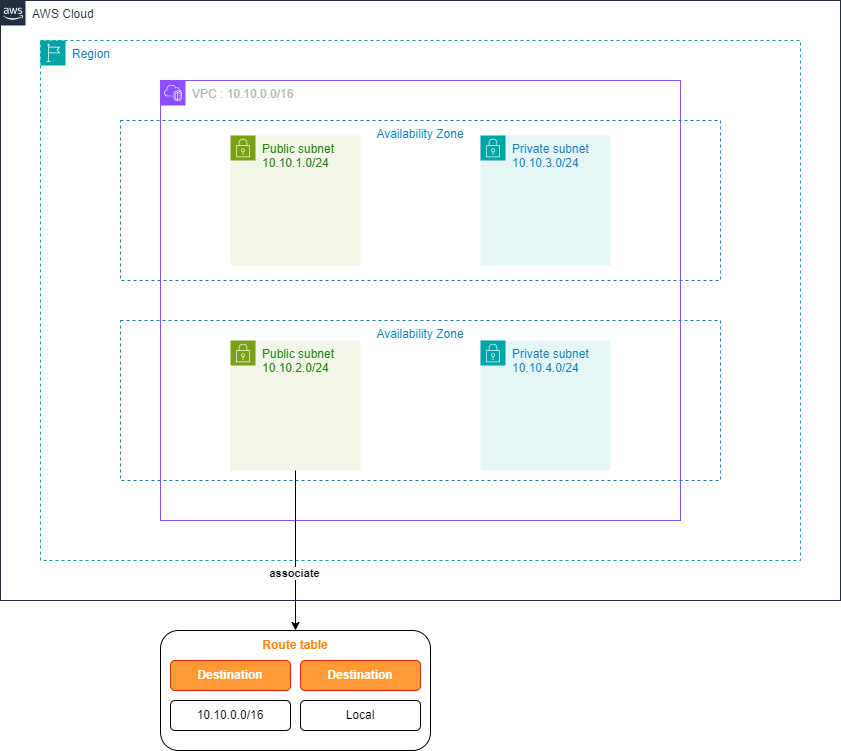

The diagram above was exported from draw.io. Its source (the exported page's mxGraphModel, read from the mxfile embedded in the PNG):
<mxGraphModel dx="1434" dy="686" grid="1" gridSize="10" guides="1" tooltips="1" connect="1" arrows="1" fold="1" page="1" pageScale="1" pageWidth="1169" pageHeight="827" math="0" shadow="0">
  <root>
    <mxCell id="0" />
    <mxCell id="1" parent="0" />
    <mxCell id="26xHUL746nbVvGMP1gU0-25" value="VPC : 10.10.0.0/16" style="points=[[0,0],[0.25,0],[0.5,0],[0.75,0],[1,0],[1,0.25],[1,0.5],[1,0.75],[1,1],[0.75,1],[0.5,1],[0.25,1],[0,1],[0,0.75],[0,0.5],[0,0.25]];outlineConnect=0;gradientColor=none;html=1;whiteSpace=wrap;fontSize=12;fontStyle=0;container=1;pointerEvents=0;collapsible=0;recursiveResize=0;shape=mxgraph.aws4.group;grIcon=mxgraph.aws4.group_vpc2;strokeColor=#8C4FFF;fillColor=none;verticalAlign=top;align=left;spacingLeft=30;fontColor=#AAB7B8;dashed=0;" vertex="1" parent="1">
      <mxGeometry x="240" y="120" width="520" height="440" as="geometry" />
    </mxCell>
    <mxCell id="26xHUL746nbVvGMP1gU0-27" value="Availability Zone" style="fillColor=none;strokeColor=#147EBA;dashed=1;verticalAlign=top;fontStyle=0;fontColor=#147EBA;whiteSpace=wrap;html=1;" vertex="1" parent="26xHUL746nbVvGMP1gU0-25">
      <mxGeometry x="-40" y="240" width="600" height="160" as="geometry" />
    </mxCell>
    <mxCell id="26xHUL746nbVvGMP1gU0-26" value="Availability Zone" style="fillColor=none;strokeColor=#147EBA;dashed=1;verticalAlign=top;fontStyle=0;fontColor=#147EBA;whiteSpace=wrap;html=1;" vertex="1" parent="26xHUL746nbVvGMP1gU0-25">
      <mxGeometry x="-40" y="40" width="600" height="160" as="geometry" />
    </mxCell>
    <mxCell id="26xHUL746nbVvGMP1gU0-28" value="Public subnet&lt;div&gt;10.10.1.0/24&lt;/div&gt;" style="points=[[0,0],[0.25,0],[0.5,0],[0.75,0],[1,0],[1,0.25],[1,0.5],[1,0.75],[1,1],[0.75,1],[0.5,1],[0.25,1],[0,1],[0,0.75],[0,0.5],[0,0.25]];outlineConnect=0;gradientColor=none;html=1;whiteSpace=wrap;fontSize=12;fontStyle=0;container=1;pointerEvents=0;collapsible=0;recursiveResize=0;shape=mxgraph.aws4.group;grIcon=mxgraph.aws4.group_security_group;grStroke=0;strokeColor=#7AA116;fillColor=#F2F6E8;verticalAlign=top;align=left;spacingLeft=30;fontColor=#248814;dashed=0;" vertex="1" parent="26xHUL746nbVvGMP1gU0-25">
      <mxGeometry x="70" y="55" width="130" height="130" as="geometry" />
    </mxCell>
    <mxCell id="26xHUL746nbVvGMP1gU0-29" value="Public subnet&lt;div&gt;10.10.2.0/24&lt;/div&gt;" style="points=[[0,0],[0.25,0],[0.5,0],[0.75,0],[1,0],[1,0.25],[1,0.5],[1,0.75],[1,1],[0.75,1],[0.5,1],[0.25,1],[0,1],[0,0.75],[0,0.5],[0,0.25]];outlineConnect=0;gradientColor=none;html=1;whiteSpace=wrap;fontSize=12;fontStyle=0;container=1;pointerEvents=0;collapsible=0;recursiveResize=0;shape=mxgraph.aws4.group;grIcon=mxgraph.aws4.group_security_group;grStroke=0;strokeColor=#7AA116;fillColor=#F2F6E8;verticalAlign=top;align=left;spacingLeft=30;fontColor=#248814;dashed=0;" vertex="1" parent="26xHUL746nbVvGMP1gU0-25">
      <mxGeometry x="70" y="260" width="130" height="130" as="geometry" />
    </mxCell>
    <mxCell id="26xHUL746nbVvGMP1gU0-30" value="Private subnet&lt;div&gt;10.10.3.0/24&lt;/div&gt;" style="points=[[0,0],[0.25,0],[0.5,0],[0.75,0],[1,0],[1,0.25],[1,0.5],[1,0.75],[1,1],[0.75,1],[0.5,1],[0.25,1],[0,1],[0,0.75],[0,0.5],[0,0.25]];outlineConnect=0;gradientColor=none;html=1;whiteSpace=wrap;fontSize=12;fontStyle=0;container=1;pointerEvents=0;collapsible=0;recursiveResize=0;shape=mxgraph.aws4.group;grIcon=mxgraph.aws4.group_security_group;grStroke=0;strokeColor=#00A4A6;fillColor=#E6F6F7;verticalAlign=top;align=left;spacingLeft=30;fontColor=#147EBA;dashed=0;" vertex="1" parent="26xHUL746nbVvGMP1gU0-25">
      <mxGeometry x="320" y="55" width="130" height="130" as="geometry" />
    </mxCell>
    <mxCell id="26xHUL746nbVvGMP1gU0-32" value="Private subnet&lt;div&gt;10.10.4.0/24&lt;/div&gt;&lt;div&gt;&lt;br&gt;&lt;/div&gt;" style="points=[[0,0],[0.25,0],[0.5,0],[0.75,0],[1,0],[1,0.25],[1,0.5],[1,0.75],[1,1],[0.75,1],[0.5,1],[0.25,1],[0,1],[0,0.75],[0,0.5],[0,0.25]];outlineConnect=0;gradientColor=none;html=1;whiteSpace=wrap;fontSize=12;fontStyle=0;container=1;pointerEvents=0;collapsible=0;recursiveResize=0;shape=mxgraph.aws4.group;grIcon=mxgraph.aws4.group_security_group;grStroke=0;strokeColor=#00A4A6;fillColor=#E6F6F7;verticalAlign=top;align=left;spacingLeft=30;fontColor=#147EBA;dashed=0;" vertex="1" parent="26xHUL746nbVvGMP1gU0-25">
      <mxGeometry x="320" y="260" width="130" height="130" as="geometry" />
    </mxCell>
    <mxCell id="26xHUL746nbVvGMP1gU0-1" value="AWS Cloud" style="points=[[0,0],[0.25,0],[0.5,0],[0.75,0],[1,0],[1,0.25],[1,0.5],[1,0.75],[1,1],[0.75,1],[0.5,1],[0.25,1],[0,1],[0,0.75],[0,0.5],[0,0.25]];outlineConnect=0;gradientColor=none;html=1;whiteSpace=wrap;fontSize=12;fontStyle=0;container=1;pointerEvents=0;collapsible=0;recursiveResize=0;shape=mxgraph.aws4.group;grIcon=mxgraph.aws4.group_aws_cloud_alt;strokeColor=#232F3E;fillColor=none;verticalAlign=top;align=left;spacingLeft=30;fontColor=#232F3E;dashed=0;" vertex="1" parent="1">
      <mxGeometry x="80" y="40" width="840" height="600" as="geometry" />
    </mxCell>
    <mxCell id="26xHUL746nbVvGMP1gU0-41" value="Text" style="text;html=1;align=center;verticalAlign=middle;whiteSpace=wrap;rounded=0;" vertex="1" parent="26xHUL746nbVvGMP1gU0-1">
      <mxGeometry x="265" y="560" width="60" height="30" as="geometry" />
    </mxCell>
    <mxCell id="26xHUL746nbVvGMP1gU0-3" value="Region" style="points=[[0,0],[0.25,0],[0.5,0],[0.75,0],[1,0],[1,0.25],[1,0.5],[1,0.75],[1,1],[0.75,1],[0.5,1],[0.25,1],[0,1],[0,0.75],[0,0.5],[0,0.25]];outlineConnect=0;gradientColor=none;html=1;whiteSpace=wrap;fontSize=12;fontStyle=0;container=1;pointerEvents=0;collapsible=0;recursiveResize=0;shape=mxgraph.aws4.group;grIcon=mxgraph.aws4.group_region;strokeColor=#00A4A6;fillColor=none;verticalAlign=top;align=left;spacingLeft=30;fontColor=#147EBA;dashed=1;" vertex="1" parent="1">
      <mxGeometry x="120" y="80" width="760" height="520" as="geometry" />
    </mxCell>
    <mxCell id="26xHUL746nbVvGMP1gU0-33" value="&lt;div&gt;&lt;br&gt;&lt;/div&gt;" style="rounded=1;whiteSpace=wrap;html=1;" vertex="1" parent="1">
      <mxGeometry x="240" y="670" width="270" height="120" as="geometry" />
    </mxCell>
    <mxCell id="26xHUL746nbVvGMP1gU0-38" value="&lt;font color=&quot;#ff8000&quot;&gt;&lt;b&gt;Route table&lt;/b&gt;&lt;/font&gt;" style="text;html=1;align=center;verticalAlign=middle;whiteSpace=wrap;rounded=0;" vertex="1" parent="1">
      <mxGeometry x="250" y="670" width="250" height="30" as="geometry" />
    </mxCell>
    <mxCell id="26xHUL746nbVvGMP1gU0-40" style="edgeStyle=orthogonalEdgeStyle;rounded=0;orthogonalLoop=1;jettySize=auto;html=1;entryX=0.5;entryY=0;entryDx=0;entryDy=0;" edge="1" parent="1" source="26xHUL746nbVvGMP1gU0-29" target="26xHUL746nbVvGMP1gU0-38">
      <mxGeometry relative="1" as="geometry" />
    </mxCell>
    <mxCell id="26xHUL746nbVvGMP1gU0-42" value="&lt;b&gt;associate&lt;/b&gt;" style="edgeLabel;html=1;align=center;verticalAlign=middle;resizable=0;points=[];" vertex="1" connectable="0" parent="26xHUL746nbVvGMP1gU0-40">
      <mxGeometry x="0.275" y="-2" relative="1" as="geometry">
        <mxPoint as="offset" />
      </mxGeometry>
    </mxCell>
    <mxCell id="26xHUL746nbVvGMP1gU0-43" value="&lt;font color=&quot;#ffffff&quot;&gt;&lt;b&gt;Destination&lt;/b&gt;&lt;/font&gt;" style="rounded=1;whiteSpace=wrap;html=1;labelBackgroundColor=#FF9933;fillColor=#FF9933;fontColor=#000000;strokeColor=#C73500;" vertex="1" parent="1">
      <mxGeometry x="250" y="700" width="120" height="30" as="geometry" />
    </mxCell>
    <mxCell id="26xHUL746nbVvGMP1gU0-44" value="&lt;font color=&quot;#ffffff&quot;&gt;&lt;b&gt;Destination&lt;/b&gt;&lt;/font&gt;" style="rounded=1;whiteSpace=wrap;html=1;labelBackgroundColor=#FF9933;fillColor=#FF9933;fontColor=#000000;strokeColor=#C73500;" vertex="1" parent="1">
      <mxGeometry x="380" y="700" width="120" height="30" as="geometry" />
    </mxCell>
    <mxCell id="26xHUL746nbVvGMP1gU0-45" value="10.10.0.0/16" style="rounded=1;whiteSpace=wrap;html=1;" vertex="1" parent="1">
      <mxGeometry x="250" y="740" width="120" height="30" as="geometry" />
    </mxCell>
    <mxCell id="26xHUL746nbVvGMP1gU0-46" value="Local" style="rounded=1;whiteSpace=wrap;html=1;" vertex="1" parent="1">
      <mxGeometry x="380" y="740" width="120" height="30" as="geometry" />
    </mxCell>
  </root>
</mxGraphModel>